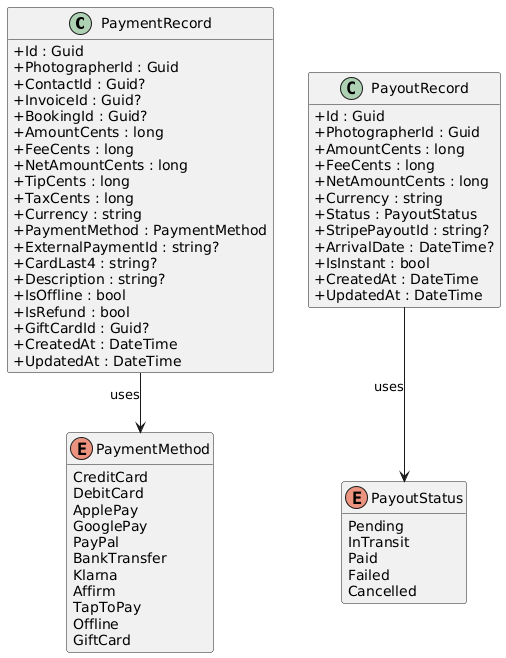

The diagram above was rendered by PlantUML. Its source (embedded in the PNG):
@startuml
skinparam classAttributeIconSize 0
skinparam linetype ortho
hide empty methods

class PaymentRecord {
  +Id : Guid
  +PhotographerId : Guid
  +ContactId : Guid?
  +InvoiceId : Guid?
  +BookingId : Guid?
  +AmountCents : long
  +FeeCents : long
  +NetAmountCents : long
  +TipCents : long
  +TaxCents : long
  +Currency : string
  +PaymentMethod : PaymentMethod
  +ExternalPaymentId : string?
  +CardLast4 : string?
  +Description : string?
  +IsOffline : bool
  +IsRefund : bool
  +GiftCardId : Guid?
  +CreatedAt : DateTime
  +UpdatedAt : DateTime
}

class PayoutRecord {
  +Id : Guid
  +PhotographerId : Guid
  +AmountCents : long
  +FeeCents : long
  +NetAmountCents : long
  +Currency : string
  +Status : PayoutStatus
  +StripePayoutId : string?
  +ArrivalDate : DateTime?
  +IsInstant : bool
  +CreatedAt : DateTime
  +UpdatedAt : DateTime
}

enum PaymentMethod {
  CreditCard
  DebitCard
  ApplePay
  GooglePay
  PayPal
  BankTransfer
  Klarna
  Affirm
  TapToPay
  Offline
  GiftCard
}

enum PayoutStatus {
  Pending
  InTransit
  Paid
  Failed
  Cancelled
}

PaymentRecord --> PaymentMethod : uses
PayoutRecord --> PayoutStatus : uses
@enduml